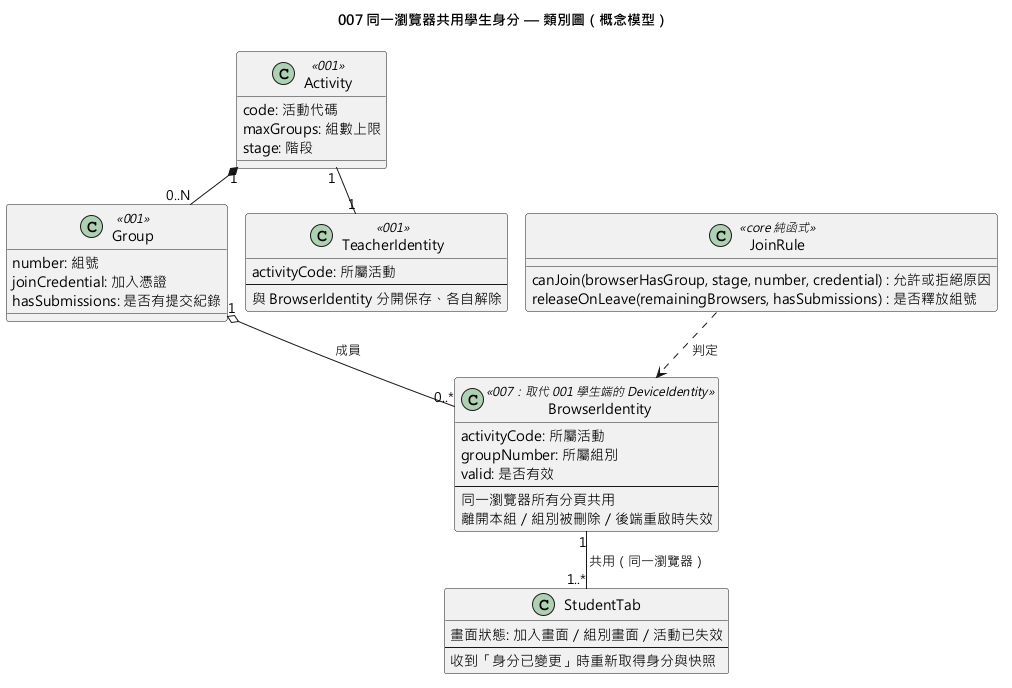

The diagram above was rendered by PlantUML. Its source (embedded in the PNG):
@startuml 007-browser-identity-sync-class
!pragma layout smetana
skinparam defaultFontName "Microsoft JhengHei"
title 007 同一瀏覽器共用學生身分 — 類別圖（概念模型）

class Activity <<001>> {
  code: 活動代碼
  maxGroups: 組數上限
  stage: 階段
}

class Group <<001>> {
  number: 組號
  joinCredential: 加入憑證
  hasSubmissions: 是否有提交紀錄
}

class BrowserIdentity <<007：取代 001 學生端的 DeviceIdentity>> {
  activityCode: 所屬活動
  groupNumber: 所屬組別
  valid: 是否有效
  --
  同一瀏覽器所有分頁共用
  離開本組／組別被刪除／後端重啟時失效
}

class TeacherIdentity <<001>> {
  activityCode: 所屬活動
  --
  與 BrowserIdentity 分開保存、各自解除
}

class StudentTab {
  畫面狀態: 加入畫面／組別畫面／活動已失效
  --
  收到「身分已變更」時重新取得身分與快照
}

class JoinRule <<core 純函式>> {
  canJoin(browserHasGroup, stage, number, credential) : 允許或拒絕原因
  releaseOnLeave(remainingBrowsers, hasSubmissions) : 是否釋放組號
}

Activity "1" *-- "0..N" Group
Group "1" o-- "0..*" BrowserIdentity : 成員
Activity "1" -- "1" TeacherIdentity
BrowserIdentity "1" -- "1..*" StudentTab : 共用（同一瀏覽器）
JoinRule ..> BrowserIdentity : 判定
@enduml